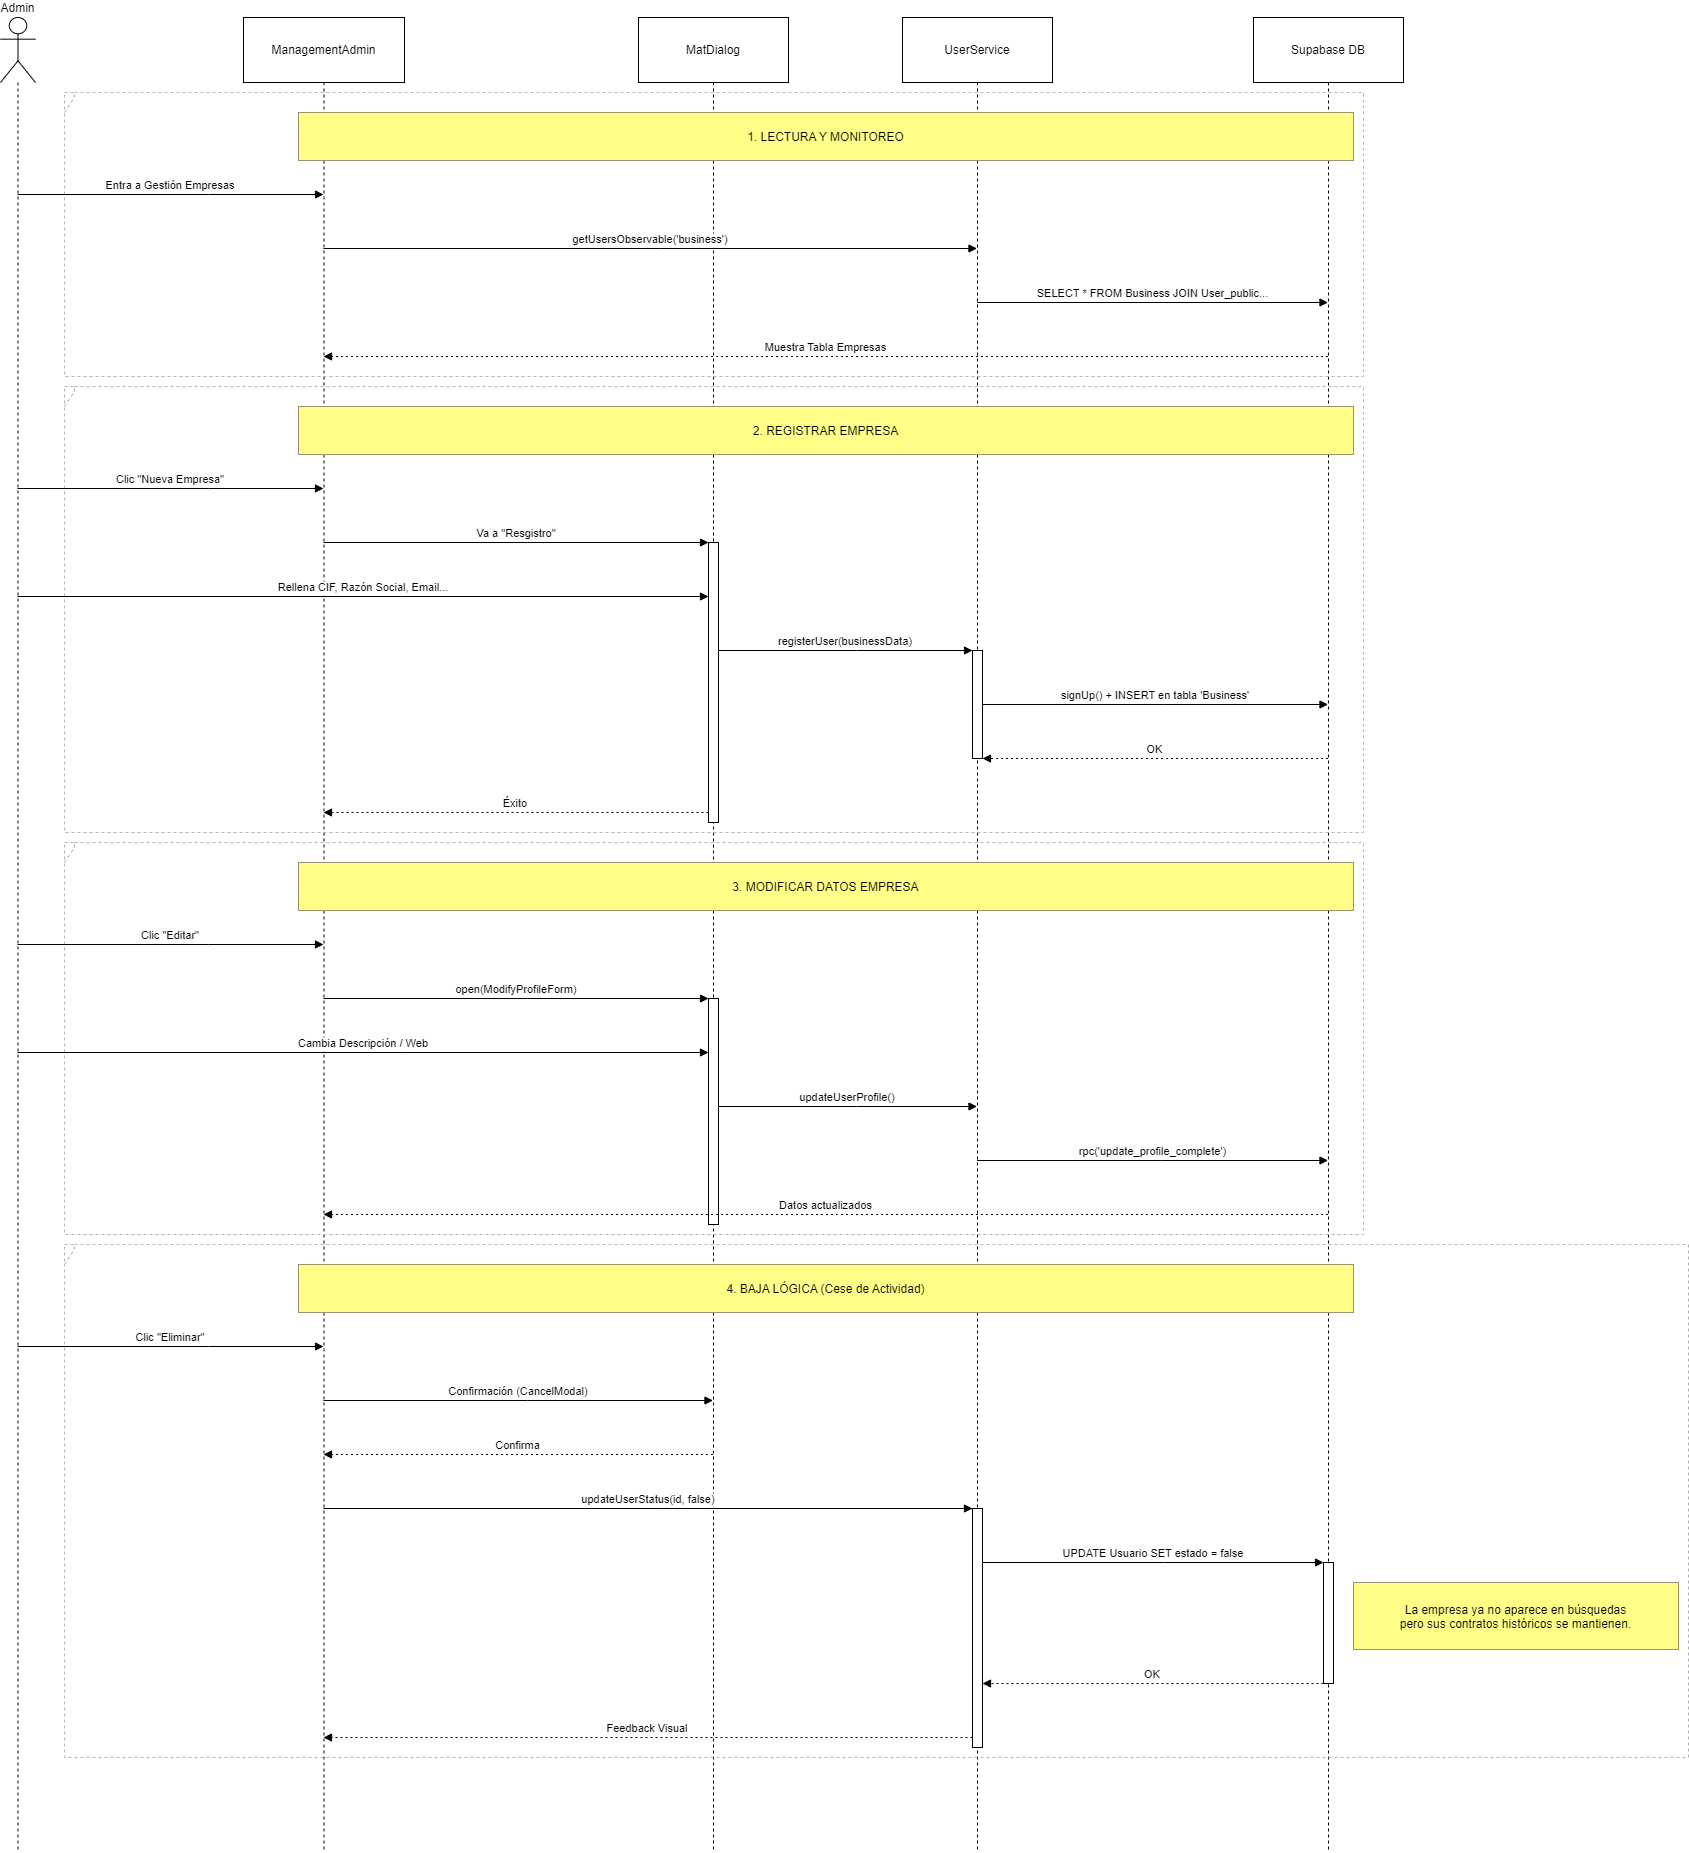

The diagram above was exported from draw.io. Its source (the exported page's mxGraphModel, read from the mxfile embedded in the PNG):
<mxGraphModel dx="1434" dy="836" grid="1" gridSize="10" guides="1" tooltips="1" connect="1" arrows="1" fold="1" page="1" pageScale="1" pageWidth="827" pageHeight="1169" math="0" shadow="0">
  <root>
    <mxCell id="0" />
    <mxCell id="1" parent="0" />
    <mxCell id="Bui6MprMNS8g3CdOdZnV-1" value="Admin" style="shape=umlLifeline;perimeter=lifelinePerimeter;whiteSpace=wrap;container=1;dropTarget=0;collapsible=0;recursiveResize=0;outlineConnect=0;portConstraint=eastwest;newEdgeStyle={&quot;edgeStyle&quot;:&quot;elbowEdgeStyle&quot;,&quot;elbow&quot;:&quot;vertical&quot;,&quot;curved&quot;:0,&quot;rounded&quot;:0};participant=umlActor;verticalAlign=bottom;labelPosition=center;verticalLabelPosition=top;align=center;size=65;" parent="1" vertex="1">
      <mxGeometry x="20" y="20" width="35" height="1835" as="geometry" />
    </mxCell>
    <mxCell id="Bui6MprMNS8g3CdOdZnV-2" value="ManagementAdmin" style="shape=umlLifeline;perimeter=lifelinePerimeter;whiteSpace=wrap;container=1;dropTarget=0;collapsible=0;recursiveResize=0;outlineConnect=0;portConstraint=eastwest;newEdgeStyle={&quot;edgeStyle&quot;:&quot;elbowEdgeStyle&quot;,&quot;elbow&quot;:&quot;vertical&quot;,&quot;curved&quot;:0,&quot;rounded&quot;:0};size=65;" parent="1" vertex="1">
      <mxGeometry x="263" y="20" width="161" height="1835" as="geometry" />
    </mxCell>
    <mxCell id="Bui6MprMNS8g3CdOdZnV-3" value="MatDialog" style="shape=umlLifeline;perimeter=lifelinePerimeter;whiteSpace=wrap;container=1;dropTarget=0;collapsible=0;recursiveResize=0;outlineConnect=0;portConstraint=eastwest;newEdgeStyle={&quot;edgeStyle&quot;:&quot;elbowEdgeStyle&quot;,&quot;elbow&quot;:&quot;vertical&quot;,&quot;curved&quot;:0,&quot;rounded&quot;:0};size=65;" parent="1" vertex="1">
      <mxGeometry x="658" y="20" width="150" height="1835" as="geometry" />
    </mxCell>
    <mxCell id="Bui6MprMNS8g3CdOdZnV-4" value="" style="points=[];perimeter=orthogonalPerimeter;outlineConnect=0;targetShapes=umlLifeline;portConstraint=eastwest;newEdgeStyle={&quot;edgeStyle&quot;:&quot;elbowEdgeStyle&quot;,&quot;elbow&quot;:&quot;vertical&quot;,&quot;curved&quot;:0,&quot;rounded&quot;:0}" parent="Bui6MprMNS8g3CdOdZnV-3" vertex="1">
      <mxGeometry x="70" y="525" width="10" height="280" as="geometry" />
    </mxCell>
    <mxCell id="Bui6MprMNS8g3CdOdZnV-5" value="" style="points=[];perimeter=orthogonalPerimeter;outlineConnect=0;targetShapes=umlLifeline;portConstraint=eastwest;newEdgeStyle={&quot;edgeStyle&quot;:&quot;elbowEdgeStyle&quot;,&quot;elbow&quot;:&quot;vertical&quot;,&quot;curved&quot;:0,&quot;rounded&quot;:0}" parent="Bui6MprMNS8g3CdOdZnV-3" vertex="1">
      <mxGeometry x="70" y="981" width="10" height="226" as="geometry" />
    </mxCell>
    <mxCell id="Bui6MprMNS8g3CdOdZnV-6" value="UserService" style="shape=umlLifeline;perimeter=lifelinePerimeter;whiteSpace=wrap;container=1;dropTarget=0;collapsible=0;recursiveResize=0;outlineConnect=0;portConstraint=eastwest;newEdgeStyle={&quot;edgeStyle&quot;:&quot;elbowEdgeStyle&quot;,&quot;elbow&quot;:&quot;vertical&quot;,&quot;curved&quot;:0,&quot;rounded&quot;:0};size=65;" parent="1" vertex="1">
      <mxGeometry x="922" y="20" width="150" height="1835" as="geometry" />
    </mxCell>
    <mxCell id="Bui6MprMNS8g3CdOdZnV-7" value="" style="points=[];perimeter=orthogonalPerimeter;outlineConnect=0;targetShapes=umlLifeline;portConstraint=eastwest;newEdgeStyle={&quot;edgeStyle&quot;:&quot;elbowEdgeStyle&quot;,&quot;elbow&quot;:&quot;vertical&quot;,&quot;curved&quot;:0,&quot;rounded&quot;:0}" parent="Bui6MprMNS8g3CdOdZnV-6" vertex="1">
      <mxGeometry x="70" y="633" width="10" height="108" as="geometry" />
    </mxCell>
    <mxCell id="Bui6MprMNS8g3CdOdZnV-8" value="" style="points=[];perimeter=orthogonalPerimeter;outlineConnect=0;targetShapes=umlLifeline;portConstraint=eastwest;newEdgeStyle={&quot;edgeStyle&quot;:&quot;elbowEdgeStyle&quot;,&quot;elbow&quot;:&quot;vertical&quot;,&quot;curved&quot;:0,&quot;rounded&quot;:0}" parent="Bui6MprMNS8g3CdOdZnV-6" vertex="1">
      <mxGeometry x="70" y="1491" width="10" height="239" as="geometry" />
    </mxCell>
    <mxCell id="Bui6MprMNS8g3CdOdZnV-9" value="Supabase DB" style="shape=umlLifeline;perimeter=lifelinePerimeter;whiteSpace=wrap;container=1;dropTarget=0;collapsible=0;recursiveResize=0;outlineConnect=0;portConstraint=eastwest;newEdgeStyle={&quot;edgeStyle&quot;:&quot;elbowEdgeStyle&quot;,&quot;elbow&quot;:&quot;vertical&quot;,&quot;curved&quot;:0,&quot;rounded&quot;:0};size=65;" parent="1" vertex="1">
      <mxGeometry x="1273" y="20" width="150" height="1835" as="geometry" />
    </mxCell>
    <mxCell id="Bui6MprMNS8g3CdOdZnV-10" value="" style="points=[];perimeter=orthogonalPerimeter;outlineConnect=0;targetShapes=umlLifeline;portConstraint=eastwest;newEdgeStyle={&quot;edgeStyle&quot;:&quot;elbowEdgeStyle&quot;,&quot;elbow&quot;:&quot;vertical&quot;,&quot;curved&quot;:0,&quot;rounded&quot;:0}" parent="Bui6MprMNS8g3CdOdZnV-9" vertex="1">
      <mxGeometry x="70" y="1545" width="10" height="121" as="geometry" />
    </mxCell>
    <mxCell id="Bui6MprMNS8g3CdOdZnV-11" value="" style="shape=umlFrame;dashed=1;pointerEvents=0;dropTarget=0;strokeColor=#B3B3B3;height=20;width=0" parent="1" vertex="1">
      <mxGeometry x="84" y="95" width="1299" height="284" as="geometry" />
    </mxCell>
    <mxCell id="Bui6MprMNS8g3CdOdZnV-12" value="" style="text;strokeColor=none;fillColor=none;align=center;verticalAlign=middle;whiteSpace=wrap;" parent="Bui6MprMNS8g3CdOdZnV-11" vertex="1">
      <mxGeometry width="1299" height="20" as="geometry" />
    </mxCell>
    <mxCell id="Bui6MprMNS8g3CdOdZnV-13" value="" style="shape=umlFrame;dashed=1;pointerEvents=0;dropTarget=0;strokeColor=#B3B3B3;height=20;width=0" parent="1" vertex="1">
      <mxGeometry x="84" y="389" width="1299" height="446" as="geometry" />
    </mxCell>
    <mxCell id="Bui6MprMNS8g3CdOdZnV-14" value="" style="text;strokeColor=none;fillColor=none;align=center;verticalAlign=middle;whiteSpace=wrap;" parent="Bui6MprMNS8g3CdOdZnV-13" vertex="1">
      <mxGeometry width="1299" height="20" as="geometry" />
    </mxCell>
    <mxCell id="Bui6MprMNS8g3CdOdZnV-15" value="" style="shape=umlFrame;dashed=1;pointerEvents=0;dropTarget=0;strokeColor=#B3B3B3;height=20;width=0" parent="1" vertex="1">
      <mxGeometry x="84" y="845" width="1299" height="392" as="geometry" />
    </mxCell>
    <mxCell id="Bui6MprMNS8g3CdOdZnV-16" value="" style="text;strokeColor=none;fillColor=none;align=center;verticalAlign=middle;whiteSpace=wrap;" parent="Bui6MprMNS8g3CdOdZnV-15" vertex="1">
      <mxGeometry width="1299" height="20" as="geometry" />
    </mxCell>
    <mxCell id="Bui6MprMNS8g3CdOdZnV-17" value="" style="shape=umlFrame;dashed=1;pointerEvents=0;dropTarget=0;strokeColor=#B3B3B3;height=20;width=0" parent="1" vertex="1">
      <mxGeometry x="84" y="1247" width="1624" height="513" as="geometry" />
    </mxCell>
    <mxCell id="Bui6MprMNS8g3CdOdZnV-18" value="" style="text;strokeColor=none;fillColor=none;align=center;verticalAlign=middle;whiteSpace=wrap;" parent="Bui6MprMNS8g3CdOdZnV-17" vertex="1">
      <mxGeometry width="1624" height="20" as="geometry" />
    </mxCell>
    <mxCell id="Bui6MprMNS8g3CdOdZnV-19" value="Entra a Gestión Empresas" style="verticalAlign=bottom;edgeStyle=elbowEdgeStyle;elbow=vertical;curved=0;rounded=0;endArrow=block;" parent="1" source="Bui6MprMNS8g3CdOdZnV-1" target="Bui6MprMNS8g3CdOdZnV-2" edge="1">
      <mxGeometry relative="1" as="geometry">
        <Array as="points">
          <mxPoint x="228" y="197" />
        </Array>
      </mxGeometry>
    </mxCell>
    <mxCell id="Bui6MprMNS8g3CdOdZnV-20" value="getUsersObservable('business')" style="verticalAlign=bottom;edgeStyle=elbowEdgeStyle;elbow=vertical;curved=0;rounded=0;endArrow=block;" parent="1" source="Bui6MprMNS8g3CdOdZnV-2" target="Bui6MprMNS8g3CdOdZnV-6" edge="1">
      <mxGeometry relative="1" as="geometry">
        <Array as="points">
          <mxPoint x="679" y="251" />
        </Array>
      </mxGeometry>
    </mxCell>
    <mxCell id="Bui6MprMNS8g3CdOdZnV-21" value="SELECT * FROM Business JOIN User_public..." style="verticalAlign=bottom;edgeStyle=elbowEdgeStyle;elbow=vertical;curved=0;rounded=0;endArrow=block;" parent="1" source="Bui6MprMNS8g3CdOdZnV-6" target="Bui6MprMNS8g3CdOdZnV-9" edge="1">
      <mxGeometry relative="1" as="geometry">
        <Array as="points">
          <mxPoint x="1181" y="305" />
        </Array>
      </mxGeometry>
    </mxCell>
    <mxCell id="Bui6MprMNS8g3CdOdZnV-22" value="Muestra Tabla Empresas" style="verticalAlign=bottom;edgeStyle=elbowEdgeStyle;elbow=vertical;curved=0;rounded=0;dashed=1;dashPattern=2 3;endArrow=block;" parent="1" source="Bui6MprMNS8g3CdOdZnV-9" target="Bui6MprMNS8g3CdOdZnV-2" edge="1">
      <mxGeometry relative="1" as="geometry">
        <Array as="points">
          <mxPoint x="857" y="359" />
        </Array>
      </mxGeometry>
    </mxCell>
    <mxCell id="Bui6MprMNS8g3CdOdZnV-23" value="Clic &quot;Nueva Empresa&quot;" style="verticalAlign=bottom;edgeStyle=elbowEdgeStyle;elbow=vertical;curved=0;rounded=0;endArrow=block;" parent="1" source="Bui6MprMNS8g3CdOdZnV-1" target="Bui6MprMNS8g3CdOdZnV-2" edge="1">
      <mxGeometry relative="1" as="geometry">
        <Array as="points">
          <mxPoint x="228" y="491" />
        </Array>
      </mxGeometry>
    </mxCell>
    <mxCell id="Bui6MprMNS8g3CdOdZnV-24" value="Va a &quot;Resgistro&quot;" style="verticalAlign=bottom;edgeStyle=elbowEdgeStyle;elbow=vertical;curved=0;rounded=0;endArrow=block;" parent="1" source="Bui6MprMNS8g3CdOdZnV-2" target="Bui6MprMNS8g3CdOdZnV-4" edge="1">
      <mxGeometry relative="1" as="geometry">
        <Array as="points">
          <mxPoint x="547" y="545" />
        </Array>
      </mxGeometry>
    </mxCell>
    <mxCell id="Bui6MprMNS8g3CdOdZnV-25" value="Rellena CIF, Razón Social, Email..." style="verticalAlign=bottom;edgeStyle=elbowEdgeStyle;elbow=vertical;curved=0;rounded=0;endArrow=block;" parent="1" source="Bui6MprMNS8g3CdOdZnV-1" target="Bui6MprMNS8g3CdOdZnV-4" edge="1">
      <mxGeometry relative="1" as="geometry">
        <Array as="points">
          <mxPoint x="421" y="599" />
        </Array>
      </mxGeometry>
    </mxCell>
    <mxCell id="Bui6MprMNS8g3CdOdZnV-26" value="registerUser(businessData)" style="verticalAlign=bottom;edgeStyle=elbowEdgeStyle;elbow=vertical;curved=0;rounded=0;endArrow=block;" parent="1" source="Bui6MprMNS8g3CdOdZnV-4" target="Bui6MprMNS8g3CdOdZnV-7" edge="1">
      <mxGeometry relative="1" as="geometry">
        <Array as="points">
          <mxPoint x="876" y="653" />
        </Array>
      </mxGeometry>
    </mxCell>
    <mxCell id="Bui6MprMNS8g3CdOdZnV-27" value="signUp() + INSERT en tabla 'Business'" style="verticalAlign=bottom;edgeStyle=elbowEdgeStyle;elbow=vertical;curved=0;rounded=0;endArrow=block;" parent="1" source="Bui6MprMNS8g3CdOdZnV-7" target="Bui6MprMNS8g3CdOdZnV-9" edge="1">
      <mxGeometry relative="1" as="geometry">
        <Array as="points">
          <mxPoint x="1183" y="707" />
        </Array>
      </mxGeometry>
    </mxCell>
    <mxCell id="Bui6MprMNS8g3CdOdZnV-28" value="OK" style="verticalAlign=bottom;edgeStyle=elbowEdgeStyle;elbow=vertical;curved=0;rounded=0;dashed=1;dashPattern=2 3;endArrow=block;" parent="1" source="Bui6MprMNS8g3CdOdZnV-9" target="Bui6MprMNS8g3CdOdZnV-7" edge="1">
      <mxGeometry relative="1" as="geometry">
        <Array as="points">
          <mxPoint x="1186" y="761" />
        </Array>
      </mxGeometry>
    </mxCell>
    <mxCell id="Bui6MprMNS8g3CdOdZnV-29" value="Éxito" style="verticalAlign=bottom;edgeStyle=elbowEdgeStyle;elbow=vertical;curved=0;rounded=0;dashed=1;dashPattern=2 3;endArrow=block;" parent="1" source="Bui6MprMNS8g3CdOdZnV-4" target="Bui6MprMNS8g3CdOdZnV-2" edge="1">
      <mxGeometry relative="1" as="geometry">
        <Array as="points">
          <mxPoint x="548" y="815" />
        </Array>
      </mxGeometry>
    </mxCell>
    <mxCell id="Bui6MprMNS8g3CdOdZnV-30" value="Clic &quot;Editar&quot;" style="verticalAlign=bottom;edgeStyle=elbowEdgeStyle;elbow=vertical;curved=0;rounded=0;endArrow=block;" parent="1" source="Bui6MprMNS8g3CdOdZnV-1" target="Bui6MprMNS8g3CdOdZnV-2" edge="1">
      <mxGeometry relative="1" as="geometry">
        <Array as="points">
          <mxPoint x="228" y="947" />
        </Array>
      </mxGeometry>
    </mxCell>
    <mxCell id="Bui6MprMNS8g3CdOdZnV-31" value="open(ModifyProfileForm)" style="verticalAlign=bottom;edgeStyle=elbowEdgeStyle;elbow=vertical;curved=0;rounded=0;endArrow=block;" parent="1" source="Bui6MprMNS8g3CdOdZnV-2" target="Bui6MprMNS8g3CdOdZnV-5" edge="1">
      <mxGeometry relative="1" as="geometry">
        <Array as="points">
          <mxPoint x="547" y="1001" />
        </Array>
      </mxGeometry>
    </mxCell>
    <mxCell id="Bui6MprMNS8g3CdOdZnV-32" value="Cambia Descripción / Web" style="verticalAlign=bottom;edgeStyle=elbowEdgeStyle;elbow=vertical;curved=0;rounded=0;endArrow=block;" parent="1" source="Bui6MprMNS8g3CdOdZnV-1" target="Bui6MprMNS8g3CdOdZnV-5" edge="1">
      <mxGeometry relative="1" as="geometry">
        <Array as="points">
          <mxPoint x="421" y="1055" />
        </Array>
      </mxGeometry>
    </mxCell>
    <mxCell id="Bui6MprMNS8g3CdOdZnV-33" value="updateUserProfile()" style="verticalAlign=bottom;edgeStyle=elbowEdgeStyle;elbow=vertical;curved=0;rounded=0;endArrow=block;" parent="1" source="Bui6MprMNS8g3CdOdZnV-5" target="Bui6MprMNS8g3CdOdZnV-6" edge="1">
      <mxGeometry relative="1" as="geometry">
        <Array as="points">
          <mxPoint x="876" y="1109" />
        </Array>
      </mxGeometry>
    </mxCell>
    <mxCell id="Bui6MprMNS8g3CdOdZnV-34" value="rpc('update_profile_complete')" style="verticalAlign=bottom;edgeStyle=elbowEdgeStyle;elbow=vertical;curved=0;rounded=0;endArrow=block;" parent="1" source="Bui6MprMNS8g3CdOdZnV-6" target="Bui6MprMNS8g3CdOdZnV-9" edge="1">
      <mxGeometry relative="1" as="geometry">
        <Array as="points">
          <mxPoint x="1181" y="1163" />
        </Array>
      </mxGeometry>
    </mxCell>
    <mxCell id="Bui6MprMNS8g3CdOdZnV-35" value="Datos actualizados" style="verticalAlign=bottom;edgeStyle=elbowEdgeStyle;elbow=vertical;curved=0;rounded=0;dashed=1;dashPattern=2 3;endArrow=block;" parent="1" source="Bui6MprMNS8g3CdOdZnV-9" target="Bui6MprMNS8g3CdOdZnV-2" edge="1">
      <mxGeometry relative="1" as="geometry">
        <Array as="points">
          <mxPoint x="857" y="1217" />
        </Array>
      </mxGeometry>
    </mxCell>
    <mxCell id="Bui6MprMNS8g3CdOdZnV-36" value="Clic &quot;Eliminar&quot;" style="verticalAlign=bottom;edgeStyle=elbowEdgeStyle;elbow=vertical;curved=0;rounded=0;endArrow=block;" parent="1" source="Bui6MprMNS8g3CdOdZnV-1" target="Bui6MprMNS8g3CdOdZnV-2" edge="1">
      <mxGeometry relative="1" as="geometry">
        <Array as="points">
          <mxPoint x="228" y="1349" />
        </Array>
      </mxGeometry>
    </mxCell>
    <mxCell id="Bui6MprMNS8g3CdOdZnV-37" value="Confirmación (CancelModal)" style="verticalAlign=bottom;edgeStyle=elbowEdgeStyle;elbow=vertical;curved=0;rounded=0;endArrow=block;" parent="1" source="Bui6MprMNS8g3CdOdZnV-2" target="Bui6MprMNS8g3CdOdZnV-3" edge="1">
      <mxGeometry relative="1" as="geometry">
        <Array as="points">
          <mxPoint x="547" y="1403" />
        </Array>
      </mxGeometry>
    </mxCell>
    <mxCell id="Bui6MprMNS8g3CdOdZnV-38" value="Confirma" style="verticalAlign=bottom;edgeStyle=elbowEdgeStyle;elbow=vertical;curved=0;rounded=0;dashed=1;dashPattern=2 3;endArrow=block;" parent="1" source="Bui6MprMNS8g3CdOdZnV-3" target="Bui6MprMNS8g3CdOdZnV-2" edge="1">
      <mxGeometry relative="1" as="geometry">
        <Array as="points">
          <mxPoint x="550" y="1457" />
        </Array>
      </mxGeometry>
    </mxCell>
    <mxCell id="Bui6MprMNS8g3CdOdZnV-39" value="updateUserStatus(id, false)" style="verticalAlign=bottom;edgeStyle=elbowEdgeStyle;elbow=vertical;curved=0;rounded=0;endArrow=block;" parent="1" source="Bui6MprMNS8g3CdOdZnV-2" target="Bui6MprMNS8g3CdOdZnV-8" edge="1">
      <mxGeometry relative="1" as="geometry">
        <Array as="points">
          <mxPoint x="679" y="1511" />
        </Array>
      </mxGeometry>
    </mxCell>
    <mxCell id="Bui6MprMNS8g3CdOdZnV-40" value="UPDATE Usuario SET estado = false" style="verticalAlign=bottom;edgeStyle=elbowEdgeStyle;elbow=vertical;curved=0;rounded=0;endArrow=block;" parent="1" source="Bui6MprMNS8g3CdOdZnV-8" target="Bui6MprMNS8g3CdOdZnV-10" edge="1">
      <mxGeometry relative="1" as="geometry">
        <Array as="points">
          <mxPoint x="1183" y="1565" />
        </Array>
      </mxGeometry>
    </mxCell>
    <mxCell id="Bui6MprMNS8g3CdOdZnV-41" value="OK" style="verticalAlign=bottom;edgeStyle=elbowEdgeStyle;elbow=vertical;curved=0;rounded=0;dashed=1;dashPattern=2 3;endArrow=block;" parent="1" source="Bui6MprMNS8g3CdOdZnV-10" target="Bui6MprMNS8g3CdOdZnV-8" edge="1">
      <mxGeometry relative="1" as="geometry">
        <Array as="points">
          <mxPoint x="1184" y="1686" />
        </Array>
      </mxGeometry>
    </mxCell>
    <mxCell id="Bui6MprMNS8g3CdOdZnV-42" value="Feedback Visual" style="verticalAlign=bottom;edgeStyle=elbowEdgeStyle;elbow=vertical;curved=0;rounded=0;dashed=1;dashPattern=2 3;endArrow=block;" parent="1" source="Bui6MprMNS8g3CdOdZnV-8" target="Bui6MprMNS8g3CdOdZnV-2" edge="1">
      <mxGeometry relative="1" as="geometry">
        <Array as="points">
          <mxPoint x="680" y="1740" />
        </Array>
      </mxGeometry>
    </mxCell>
    <mxCell id="Bui6MprMNS8g3CdOdZnV-43" value="1. LECTURA Y MONITOREO" style="fillColor=#ffff88;strokeColor=#9E916F;" parent="1" vertex="1">
      <mxGeometry x="318" y="115" width="1055" height="48" as="geometry" />
    </mxCell>
    <mxCell id="Bui6MprMNS8g3CdOdZnV-44" value="2. REGISTRAR EMPRESA" style="fillColor=#ffff88;strokeColor=#9E916F;" parent="1" vertex="1">
      <mxGeometry x="318" y="409" width="1055" height="48" as="geometry" />
    </mxCell>
    <mxCell id="Bui6MprMNS8g3CdOdZnV-45" value="3. MODIFICAR DATOS EMPRESA" style="fillColor=#ffff88;strokeColor=#9E916F;" parent="1" vertex="1">
      <mxGeometry x="318" y="865" width="1055" height="48" as="geometry" />
    </mxCell>
    <mxCell id="Bui6MprMNS8g3CdOdZnV-46" value="4. BAJA LÓGICA (Cese de Actividad)" style="fillColor=#ffff88;strokeColor=#9E916F;" parent="1" vertex="1">
      <mxGeometry x="318" y="1267" width="1055" height="48" as="geometry" />
    </mxCell>
    <mxCell id="Bui6MprMNS8g3CdOdZnV-47" value="La empresa ya no aparece en búsquedas&#10;pero sus contratos históricos se mantienen." style="fillColor=#ffff88;strokeColor=#9E916F;" parent="1" vertex="1">
      <mxGeometry x="1373" y="1585" width="325" height="67" as="geometry" />
    </mxCell>
  </root>
</mxGraphModel>